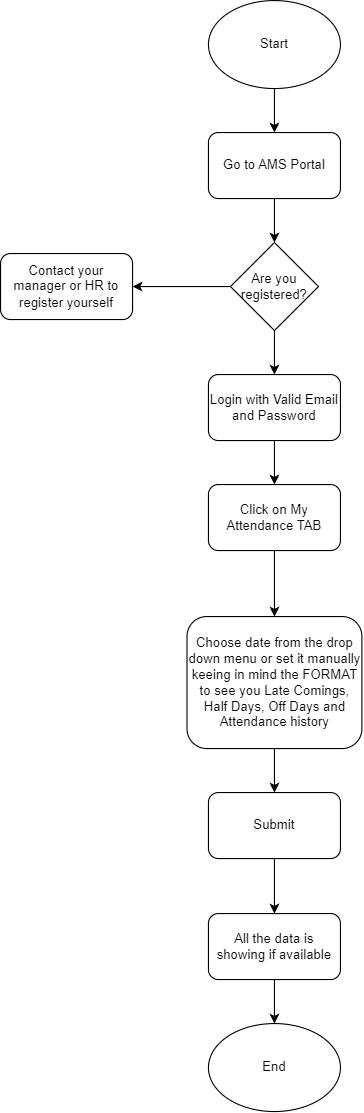

The diagram above was exported from draw.io. Its source (the exported page's mxGraphModel, read from the mxfile embedded in the PNG):
<mxGraphModel dx="811" dy="490" grid="1" gridSize="10" guides="1" tooltips="1" connect="1" arrows="1" fold="1" page="1" pageScale="1" pageWidth="827" pageHeight="1169" math="0" shadow="0">
  <root>
    <mxCell id="0" />
    <mxCell id="1" parent="0" />
    <mxCell id="BOMqIp0ZWIhqVemrIiPG-7" style="edgeStyle=orthogonalEdgeStyle;rounded=0;orthogonalLoop=1;jettySize=auto;html=1;exitX=0.5;exitY=1;exitDx=0;exitDy=0;entryX=0.5;entryY=0;entryDx=0;entryDy=0;" parent="1" source="BOMqIp0ZWIhqVemrIiPG-1" target="BOMqIp0ZWIhqVemrIiPG-2" edge="1">
      <mxGeometry relative="1" as="geometry" />
    </mxCell>
    <mxCell id="BOMqIp0ZWIhqVemrIiPG-1" value="Go to AMS Portal" style="rounded=1;whiteSpace=wrap;html=1;" parent="1" vertex="1">
      <mxGeometry x="294" y="120" width="120" height="60" as="geometry" />
    </mxCell>
    <mxCell id="BOMqIp0ZWIhqVemrIiPG-9" style="edgeStyle=orthogonalEdgeStyle;rounded=0;orthogonalLoop=1;jettySize=auto;html=1;exitX=0.5;exitY=1;exitDx=0;exitDy=0;entryX=0.5;entryY=0;entryDx=0;entryDy=0;" parent="1" source="BOMqIp0ZWIhqVemrIiPG-2" target="BOMqIp0ZWIhqVemrIiPG-3" edge="1">
      <mxGeometry relative="1" as="geometry" />
    </mxCell>
    <mxCell id="BOMqIp0ZWIhqVemrIiPG-10" style="edgeStyle=orthogonalEdgeStyle;rounded=0;orthogonalLoop=1;jettySize=auto;html=1;exitX=0;exitY=0.5;exitDx=0;exitDy=0;entryX=1;entryY=0.5;entryDx=0;entryDy=0;" parent="1" source="BOMqIp0ZWIhqVemrIiPG-2" target="BOMqIp0ZWIhqVemrIiPG-4" edge="1">
      <mxGeometry relative="1" as="geometry" />
    </mxCell>
    <mxCell id="BOMqIp0ZWIhqVemrIiPG-2" value="Are you registered?" style="rhombus;whiteSpace=wrap;html=1;" parent="1" vertex="1">
      <mxGeometry x="314" y="220" width="80" height="80" as="geometry" />
    </mxCell>
    <mxCell id="3rz1-QDNrRreN07mynlS-2" style="edgeStyle=orthogonalEdgeStyle;rounded=0;orthogonalLoop=1;jettySize=auto;html=1;exitX=0.5;exitY=1;exitDx=0;exitDy=0;entryX=0.5;entryY=0;entryDx=0;entryDy=0;" parent="1" source="BOMqIp0ZWIhqVemrIiPG-3" target="3rz1-QDNrRreN07mynlS-1" edge="1">
      <mxGeometry relative="1" as="geometry" />
    </mxCell>
    <mxCell id="BOMqIp0ZWIhqVemrIiPG-3" value="Login with Valid Email and Password" style="rounded=1;whiteSpace=wrap;html=1;" parent="1" vertex="1">
      <mxGeometry x="294" y="340" width="120" height="60" as="geometry" />
    </mxCell>
    <mxCell id="BOMqIp0ZWIhqVemrIiPG-4" value="Contact your manager or HR to register yourself" style="rounded=1;whiteSpace=wrap;html=1;" parent="1" vertex="1">
      <mxGeometry x="105" y="230" width="120" height="60" as="geometry" />
    </mxCell>
    <mxCell id="BOMqIp0ZWIhqVemrIiPG-6" style="edgeStyle=orthogonalEdgeStyle;rounded=0;orthogonalLoop=1;jettySize=auto;html=1;exitX=0.5;exitY=1;exitDx=0;exitDy=0;entryX=0.5;entryY=0;entryDx=0;entryDy=0;" parent="1" source="BOMqIp0ZWIhqVemrIiPG-5" target="BOMqIp0ZWIhqVemrIiPG-1" edge="1">
      <mxGeometry relative="1" as="geometry" />
    </mxCell>
    <mxCell id="BOMqIp0ZWIhqVemrIiPG-5" value="Start" style="ellipse;whiteSpace=wrap;html=1;" parent="1" vertex="1">
      <mxGeometry x="294" width="120" height="80" as="geometry" />
    </mxCell>
    <mxCell id="3rz1-QDNrRreN07mynlS-4" value="" style="edgeStyle=orthogonalEdgeStyle;rounded=0;orthogonalLoop=1;jettySize=auto;html=1;" parent="1" source="3rz1-QDNrRreN07mynlS-1" target="3rz1-QDNrRreN07mynlS-3" edge="1">
      <mxGeometry relative="1" as="geometry" />
    </mxCell>
    <mxCell id="3rz1-QDNrRreN07mynlS-1" value="Click on My Attendance TAB" style="rounded=1;whiteSpace=wrap;html=1;" parent="1" vertex="1">
      <mxGeometry x="294" y="440" width="120" height="60" as="geometry" />
    </mxCell>
    <mxCell id="3rz1-QDNrRreN07mynlS-10" style="edgeStyle=orthogonalEdgeStyle;rounded=0;orthogonalLoop=1;jettySize=auto;html=1;exitX=0.5;exitY=1;exitDx=0;exitDy=0;entryX=0.5;entryY=0;entryDx=0;entryDy=0;" parent="1" source="3rz1-QDNrRreN07mynlS-3" target="3rz1-QDNrRreN07mynlS-9" edge="1">
      <mxGeometry relative="1" as="geometry" />
    </mxCell>
    <mxCell id="3rz1-QDNrRreN07mynlS-3" value="Choose date from the drop down menu or set it manually keeing in mind the FORMAT to see you Late Comings, Half Days, Off Days and Attendance history" style="whiteSpace=wrap;html=1;rounded=1;" parent="1" vertex="1">
      <mxGeometry x="274.5" y="560" width="159" height="120" as="geometry" />
    </mxCell>
    <mxCell id="3rz1-QDNrRreN07mynlS-13" style="edgeStyle=orthogonalEdgeStyle;rounded=0;orthogonalLoop=1;jettySize=auto;html=1;exitX=0.5;exitY=1;exitDx=0;exitDy=0;entryX=0.5;entryY=0;entryDx=0;entryDy=0;" parent="1" source="3rz1-QDNrRreN07mynlS-9" target="3rz1-QDNrRreN07mynlS-11" edge="1">
      <mxGeometry relative="1" as="geometry" />
    </mxCell>
    <mxCell id="3rz1-QDNrRreN07mynlS-9" value="Submit" style="rounded=1;whiteSpace=wrap;html=1;" parent="1" vertex="1">
      <mxGeometry x="294" y="720" width="120" height="60" as="geometry" />
    </mxCell>
    <mxCell id="3rz1-QDNrRreN07mynlS-14" style="edgeStyle=orthogonalEdgeStyle;rounded=0;orthogonalLoop=1;jettySize=auto;html=1;exitX=0.5;exitY=1;exitDx=0;exitDy=0;entryX=0.5;entryY=0;entryDx=0;entryDy=0;" parent="1" source="3rz1-QDNrRreN07mynlS-11" target="3rz1-QDNrRreN07mynlS-12" edge="1">
      <mxGeometry relative="1" as="geometry" />
    </mxCell>
    <mxCell id="3rz1-QDNrRreN07mynlS-11" value="All the data is showing if available" style="rounded=1;whiteSpace=wrap;html=1;" parent="1" vertex="1">
      <mxGeometry x="294" y="830" width="120" height="60" as="geometry" />
    </mxCell>
    <mxCell id="3rz1-QDNrRreN07mynlS-12" value="End" style="ellipse;whiteSpace=wrap;html=1;" parent="1" vertex="1">
      <mxGeometry x="294" y="930" width="120" height="80" as="geometry" />
    </mxCell>
  </root>
</mxGraphModel>